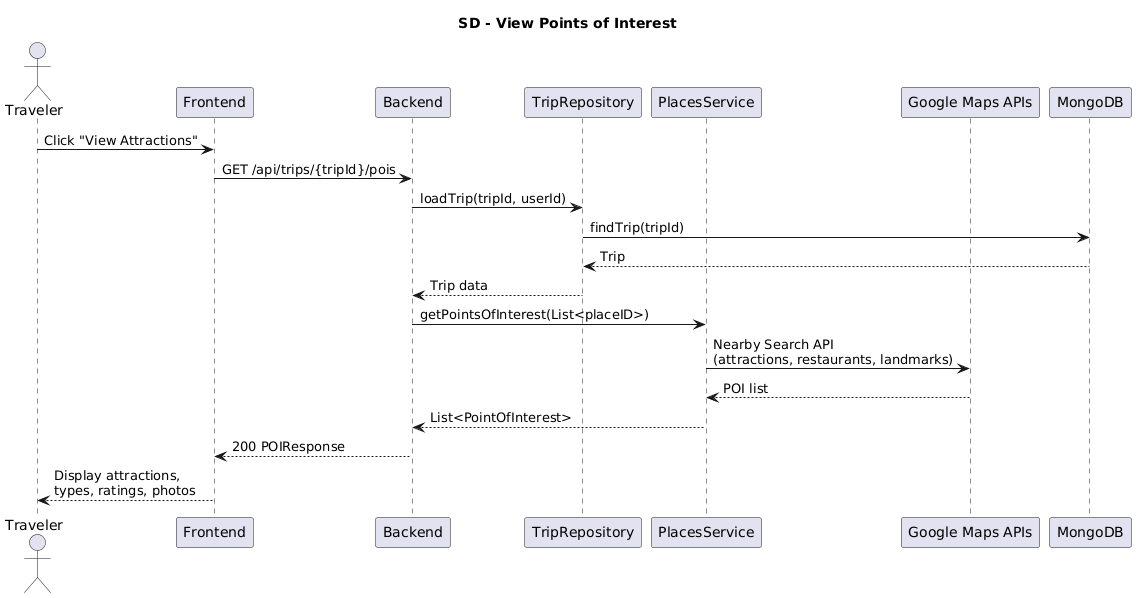

The diagram above was rendered by PlantUML. Its source (embedded in the PNG):
@startuml
title SD - View Points of Interest

actor Traveler as User
participant Frontend
participant Backend
participant TripRepository
participant PlacesService
participant "Google Maps APIs" as GoogleMaps
participant MongoDB

User -> Frontend: Click "View Attractions"
Frontend -> Backend: GET /api/trips/{tripId}/pois

Backend -> TripRepository: loadTrip(tripId, userId)
TripRepository -> MongoDB: findTrip(tripId)
MongoDB --> TripRepository: Trip
TripRepository --> Backend: Trip data

Backend -> PlacesService: getPointsOfInterest(List<placeID>)
PlacesService -> GoogleMaps: Nearby Search API\n(attractions, restaurants, landmarks)
GoogleMaps --> PlacesService: POI list
PlacesService --> Backend: List<PointOfInterest>

Backend --> Frontend: 200 POIResponse
Frontend --> User: Display attractions,\ntypes, ratings, photos
@enduml